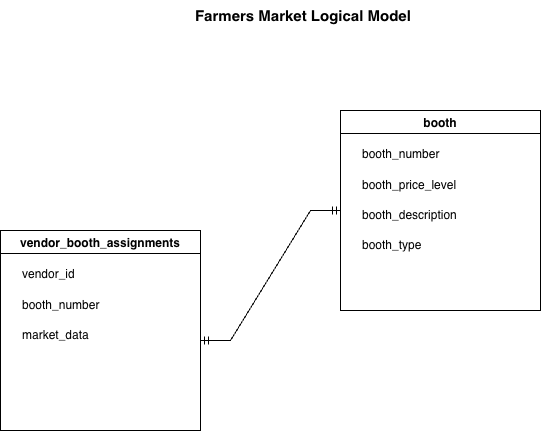

The diagram above was exported from draw.io. Its source (the exported page's mxGraphModel, read from the mxfile embedded in the PNG):
<mxGraphModel dx="803" dy="579" grid="1" gridSize="10" guides="1" tooltips="1" connect="1" arrows="1" fold="1" page="1" pageScale="1" pageWidth="850" pageHeight="1100" math="0" shadow="0">
  <root>
    <mxCell id="0" />
    <mxCell id="1" parent="0" />
    <mxCell id="dAR2l_lEZ5fSbr7b14jh-10" parent="1" style="swimlane;" value="booth" vertex="1">
      <mxGeometry height="200" width="200" x="460" y="190" as="geometry" />
    </mxCell>
    <mxCell id="dAR2l_lEZ5fSbr7b14jh-11" parent="dAR2l_lEZ5fSbr7b14jh-10" style="text;html=1;whiteSpace=wrap;strokeColor=none;fillColor=none;align=left;verticalAlign=middle;rounded=0;" value="booth_number" vertex="1">
      <mxGeometry height="30" width="140" x="20" y="29" as="geometry" />
    </mxCell>
    <mxCell id="dAR2l_lEZ5fSbr7b14jh-12" parent="dAR2l_lEZ5fSbr7b14jh-10" style="text;html=1;whiteSpace=wrap;strokeColor=none;fillColor=none;align=left;verticalAlign=middle;rounded=0;" value="booth_price_level" vertex="1">
      <mxGeometry height="30" width="140" x="20" y="60" as="geometry" />
    </mxCell>
    <mxCell id="dAR2l_lEZ5fSbr7b14jh-13" parent="dAR2l_lEZ5fSbr7b14jh-10" style="text;html=1;whiteSpace=wrap;strokeColor=none;fillColor=none;align=left;verticalAlign=middle;rounded=0;" value="booth_description" vertex="1">
      <mxGeometry height="30" width="140" x="20" y="90" as="geometry" />
    </mxCell>
    <mxCell id="dAR2l_lEZ5fSbr7b14jh-14" parent="dAR2l_lEZ5fSbr7b14jh-10" style="text;html=1;whiteSpace=wrap;strokeColor=none;fillColor=none;align=left;verticalAlign=middle;rounded=0;" value="booth_type" vertex="1">
      <mxGeometry height="30" width="140" x="20" y="120" as="geometry" />
    </mxCell>
    <mxCell id="dAR2l_lEZ5fSbr7b14jh-15" parent="1" style="swimlane;" value="vendor_booth_assignments" vertex="1">
      <mxGeometry height="200" width="200" x="120" y="310" as="geometry" />
    </mxCell>
    <mxCell id="dAR2l_lEZ5fSbr7b14jh-16" parent="dAR2l_lEZ5fSbr7b14jh-15" style="text;html=1;whiteSpace=wrap;strokeColor=none;fillColor=none;align=left;verticalAlign=middle;rounded=0;" value="vendor_id" vertex="1">
      <mxGeometry height="30" width="140" x="20" y="29" as="geometry" />
    </mxCell>
    <mxCell id="dAR2l_lEZ5fSbr7b14jh-17" parent="dAR2l_lEZ5fSbr7b14jh-15" style="text;html=1;whiteSpace=wrap;strokeColor=none;fillColor=none;align=left;verticalAlign=middle;rounded=0;" value="booth_number" vertex="1">
      <mxGeometry height="30" width="140" x="20" y="60" as="geometry" />
    </mxCell>
    <mxCell id="dAR2l_lEZ5fSbr7b14jh-18" parent="dAR2l_lEZ5fSbr7b14jh-15" style="text;html=1;whiteSpace=wrap;strokeColor=none;fillColor=none;align=left;verticalAlign=middle;rounded=0;" value="market_data" vertex="1">
      <mxGeometry height="30" width="140" x="20" y="90" as="geometry" />
    </mxCell>
    <mxCell id="dAR2l_lEZ5fSbr7b14jh-20" edge="1" parent="1" style="edgeStyle=entityRelationEdgeStyle;fontSize=12;html=1;endArrow=ERmandOne;startArrow=ERmandOne;rounded=0;" value="">
      <mxGeometry height="100" relative="1" width="100" as="geometry">
        <mxPoint x="320" y="420" as="sourcePoint" />
        <mxPoint x="460" y="290" as="targetPoint" />
      </mxGeometry>
    </mxCell>
    <mxCell id="dAR2l_lEZ5fSbr7b14jh-21" parent="1" style="text;html=1;whiteSpace=wrap;strokeColor=none;fillColor=none;align=center;verticalAlign=middle;rounded=0;fontStyle=1;fontSize=15;" value="Farmers Market Logical Model&amp;nbsp;" vertex="1">
      <mxGeometry height="30" width="260" x="295" y="80" as="geometry" />
    </mxCell>
  </root>
</mxGraphModel>